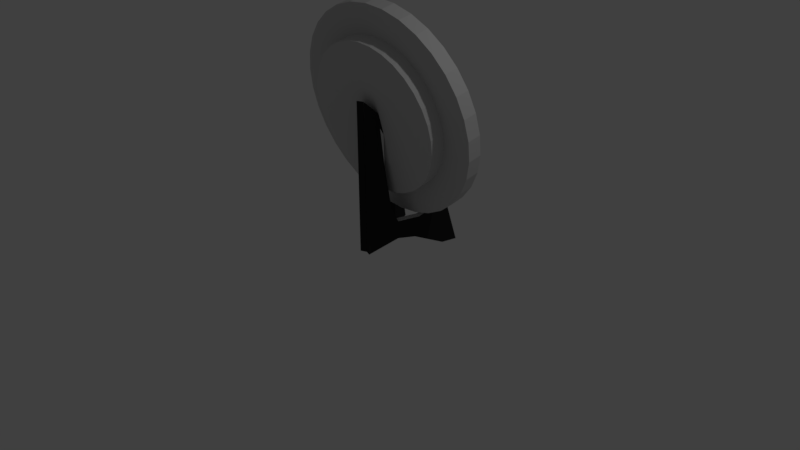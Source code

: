 # Source: plate.blend  (saved by Blender 2.78.0; exported with 4.5.12 LTS)
import bpy
from mathutils import Matrix  # noqa: F401  (used for matrix-valued properties, if any)

bpy.ops.wm.read_factory_settings(use_empty=True)
scene = bpy.context.scene
scene.name = 'Scene'

# ---- collections
col_collection_1 = bpy.data.collections.new('Collection 1'); scene.collection.children.link(col_collection_1)

# ---- materials (node trees are filled in below, after node groups)
mat_material_001 = bpy.data.materials.new('Material.001')
mat_material_001.alpha_threshold = 0.0
mat_material_001.use_transparent_shadow = False
mat_material_001.diffuse_color = (0.6279, 0.6279, 0.6279, 1.0)
mat_material_001.specular_color = (1.0, 0.8195, 0.2696)
mat_material_001.roughness = 0.5
mat_material_002 = bpy.data.materials.new('Material.002')
mat_material_002.alpha_threshold = 0.0
mat_material_002.use_transparent_shadow = False
mat_material_002.diffuse_color = (0.02396, 0.02396, 0.02396, 1.0)
mat_material_002.specular_color = (0.01002, 0.01002, 0.01002)
mat_material_002.roughness = 0.5

# ---- material node trees

# ---- world
world_world = bpy.data.worlds.new('World'); scene.world = world_world
world_world.color = (0.05088, 0.05088, 0.05088)
world_world.use_sun_shadow = False
world_world.sun_shadow_jitter_overblur = 0.0
world_world.cycles.sampling_method = 'MANUAL'

# ---- cameras
cam_camera = bpy.data.cameras.new('Camera')
cam_camera.clip_end = 100.0
cam_camera.lens = 35.0
cam_camera.sensor_width = 32.0
cam_camera.sensor_height = 18.0
cam_camera.ortho_scale = 7.314
cam_camera.dof.focus_distance = 0.0
cam_camera.dof.aperture_fstop = 128.0

# ---- lights
light_lamp = bpy.data.lights.new('Lamp', 'POINT')
light_lamp.transmission_factor = 0.0
light_lamp.cutoff_distance = 30.0
light_lamp.energy = 100.0
light_lamp.shadow_buffer_clip_start = 1.001
light_lamp.shadow_soft_size = 0.1
light_lamp.shadow_maximum_resolution = 0.006
light_lamp.use_absolute_resolution = True

# ---- meshes
me_cylinder = bpy.data.meshes.new('Cylinder')
me_cylinder.from_pydata([(0.4692, 0.5788, 0.002708), (0.4829, 0.5736, -0.2692), (0.8093, 0.2997, -0.01306), (0.8502, 0.5012, -0.01484), (0.8191, 0.296, -0.2088), (0.8601, 0.4975, -0.2106), (0.8662, 0.2847, -0.3988), (0.9072, 0.4862, -0.4005), (0.9487, 0.2664, -0.5756), (0.9897, 0.4679, -0.5774), (1.064, 0.2417, -0.7326), (1.104, 0.4432, -0.7344), (1.206, 0.2116, -0.8637), (1.247, 0.4131, -0.8655), (1.371, 0.1771, -0.9638), (1.412, 0.3786, -0.9656), (1.552, 0.1398, -1.029), (1.593, 0.3413, -1.031), (1.742, 0.1009, -1.057), (1.783, 0.3024, -1.059), (1.934, 0.06201, -1.047), (1.975, 0.2635, -1.048), (2.12, 0.02459, -0.9983), (2.161, 0.2261, -1.0), (2.294, -0.009924, -0.9138), (2.335, 0.1916, -0.9156), (2.448, -0.04019, -0.7964), (2.489, 0.1613, -0.7982), (2.577, -0.06506, -0.6506), (2.618, 0.1364, -0.6524), (2.675, -0.08357, -0.4821), (2.716, 0.1179, -0.4838), (2.739, -0.09502, -0.2972), (2.78, 0.1065, -0.299), (2.767, -0.09895, -0.1032), (2.808, 0.1026, -0.105), (2.757, -0.09522, 0.09253), (2.798, 0.1063, 0.09075), (2.71, -0.08398, 0.2825), (2.751, 0.1175, 0.2807), (2.628, -0.06565, 0.4594), (2.669, 0.1359, 0.4576), (2.513, -0.04095, 0.6163), (2.554, 0.1606, 0.6146), (2.37, -0.01081, 0.7474), (2.411, 0.1907, 0.7456), (2.205, 0.0236, 0.8475), (2.246, 0.2251, 0.8457), (2.024, 0.06097, 0.9128), (2.065, 0.2625, 0.911), (1.834, 0.09984, 0.9408), (1.875, 0.3013, 0.939), (1.642, 0.1387, 0.9304), (1.683, 0.3402, 0.9286), (1.456, 0.1762, 0.882), (1.497, 0.3777, 0.8802), (1.282, 0.2107, 0.7975), (1.323, 0.4122, 0.7957), (1.128, 0.2409, 0.6801), (1.169, 0.4424, 0.6783), (0.9997, 0.2658, 0.5343), (1.041, 0.4673, 0.5325), (0.9013, 0.2843, 0.3658), (0.9423, 0.4858, 0.364), (0.837, 0.2958, 0.181), (0.878, 0.4973, 0.1792), (0.5484, 0.558, -0.5331), (0.663, 0.5325, -0.7788), (0.8225, 0.4982, -0.9969), (1.021, 0.4563, -1.179), (1.25, 0.4085, -1.318), (1.501, 0.3566, -1.409), (1.765, 0.3026, -1.448), (2.032, 0.2486, -1.433), (2.291, 0.1966, -1.366), (2.532, 0.1487, -1.249), (2.746, 0.1066, -1.085), (2.924, 0.07206, -0.883), (3.061, 0.04634, -0.6488), (3.15, 0.03045, -0.3921), (3.189, 0.02498, -0.1225), (3.175, 0.03016, 0.1494), (3.11, 0.04578, 0.4133), (2.995, 0.07124, 0.659), (2.836, 0.1056, 0.8771), (2.638, 0.1474, 1.059), (2.408, 0.1952, 1.198), (2.157, 0.2471, 1.289), (1.893, 0.3011, 1.328), (1.626, 0.3552, 1.313), (1.368, 0.4072, 1.246), (1.127, 0.4551, 1.129), (0.9126, 0.4972, 0.9656), (0.7338, 0.5317, 0.7631), (0.5972, 0.5574, 0.529), (0.5078, 0.5733, 0.2722), (0.5076, 0.7674, 0.001047), (0.5461, 0.762, 0.2706), (0.6355, 0.7461, 0.5273), (0.7722, 0.7204, 0.7615), (0.951, 0.6858, 0.964), (1.165, 0.6438, 1.127), (1.406, 0.5958, 1.244), (1.665, 0.5438, 1.312), (1.931, 0.4898, 1.326), (2.195, 0.4358, 1.287), (2.447, 0.3839, 1.197), (2.676, 0.3361, 1.057), (2.874, 0.2942, 0.8754), (3.034, 0.2599, 0.6573), (3.148, 0.2344, 0.4116), (3.214, 0.2188, 0.1477), (3.227, 0.2136, -0.1242), (3.189, 0.2191, -0.3937), (3.099, 0.235, -0.6505), (2.963, 0.2607, -0.8846), (2.784, 0.2953, -1.087), (2.57, 0.3373, -1.25), (2.329, 0.3853, -1.368), (2.07, 0.4372, -1.435), (1.804, 0.4913, -1.449), (1.54, 0.5453, -1.41), (1.288, 0.5972, -1.32), (1.059, 0.645, -1.181), (0.8608, 0.6869, -0.9986), (0.7013, 0.7212, -0.7805), (0.5867, 0.7466, -0.5348), (0.5213, 0.7623, -0.2709), (0.8766, 0.4926, -0.01605), (0.9036, 0.4888, 0.1726), (0.9661, 0.4776, 0.3524), (1.062, 0.4596, 0.5162), (1.187, 0.4354, 0.658), (1.337, 0.406, 0.7722), (1.505, 0.3725, 0.8543), (1.687, 0.3361, 0.9014), (1.873, 0.2982, 0.9115), (2.058, 0.2604, 0.8843), (2.234, 0.2241, 0.8208), (2.394, 0.1906, 0.7234), (2.533, 0.1613, 0.596), (2.645, 0.1373, 0.4433), (2.725, 0.1195, 0.2713), (2.771, 0.1085, 0.08663), (2.78, 0.1049, -0.1037), (2.753, 0.1088, -0.2924), (2.691, 0.1199, -0.4721), (2.595, 0.1379, -0.636), (2.47, 0.1621, -0.7778), (2.32, 0.1915, -0.8919), (2.152, 0.2251, -0.9741), (1.97, 0.2614, -1.021), (1.784, 0.2993, -1.031), (1.599, 0.3371, -1.004), (1.423, 0.3734, -0.9406), (1.263, 0.4069, -0.8432), (1.124, 0.4362, -0.7158), (1.012, 0.4602, -0.5631), (0.9319, 0.478, -0.3911), (0.8862, 0.489, -0.2064), (1.905, 0.06653, -0.2171), (0.01928, 1.067, -0.5171), (0.00856, 0.88, -0.4524), (0.169, 0.5203, -0.3131), (0.1906, 0.3044, -0.2308), (2.037, -0.06888, -0.1709), (0.03916, -0.06888, -0.08), (1.638, -0.06888, -0.1527), (1.238, -0.06888, -0.1345), (0.8383, -0.06888, -0.1163), (0.4388, -0.06888, -0.09817), (0.6719, 0.9015, -0.483), (0.5384, 0.7579, -0.4215), (0.4442, 0.5725, -0.3458), (1.634, 0.1291, -0.2289), (1.234, 0.1353, -0.2131), (0.6374, 0.2179, -0.2178), (0.4322, 0.3044, -0.2418), (1.909, 0.1001, -0.13), (0.02324, 1.1, -0.4301), (0.01252, 0.9136, -0.3654), (0.1729, 0.5539, -0.2261), (0.1945, 0.3379, -0.1438), (2.041, -0.03532, -0.08383), (0.04312, -0.03532, 0.007039), (1.641, -0.03532, -0.06566), (1.242, -0.03532, -0.04748), (0.8423, -0.03532, -0.02931), (0.4427, -0.03532, -0.01114), (0.6758, 0.9351, -0.3959), (0.5424, 0.7914, -0.3345), (0.4481, 0.6061, -0.2587), (1.638, 0.1626, -0.1418), (1.238, 0.1689, -0.1261), (0.6414, 0.2515, -0.1308), (0.4362, 0.3379, -0.1548), (1.915, 0.09705, -0.02206), (0.05845, 1.082, 0.4549), (0.0424, 0.9023, 0.3729), (0.1922, 0.5413, 0.2254), (0.2075, 0.3276, 0.136), (2.044, -0.03661, -0.08229), (0.04513, -0.04221, -0.01174), (1.644, -0.03773, -0.06818), (1.244, -0.03885, -0.05407), (0.8446, -0.03997, -0.03996), (0.4449, -0.04109, -0.02585), (0.7064, 0.92, 0.364), (0.5687, 0.7775, 0.3098), (0.469, 0.5938, 0.2371), (1.646, 0.1582, 0.01314), (1.247, 0.1633, 0.02984), (0.652, 0.2433, 0.08479), (0.4493, 0.3283, 0.1275), (1.918, 0.06124, 0.06411), (0.06159, 1.046, 0.5411), (0.04554, 0.8665, 0.4591), (0.1954, 0.5055, 0.3116), (0.2107, 0.2918, 0.2222), (2.047, -0.07241, 0.00388), (0.04827, -0.07802, 0.07443), (1.647, -0.07354, 0.01799), (1.248, -0.07465, 0.0321), (0.8478, -0.07578, 0.04621), (0.448, -0.0769, 0.06032), (0.7096, 0.8842, 0.4502), (0.5719, 0.7417, 0.396), (0.4722, 0.5579, 0.3233), (1.65, 0.1224, 0.09931), (1.25, 0.1275, 0.116), (0.6552, 0.2075, 0.171), (0.4524, 0.2925, 0.2137)], [], [(82, 81, 111, 110), (63, 61, 93, 94), (2, 3, 5, 4), (0, 95, 97, 96), (9, 7, 66, 67), (4, 5, 7, 6), (66, 1, 127, 126), (25, 23, 74, 75), (6, 7, 9, 8), (93, 92, 100, 99), (41, 39, 82, 83), (8, 9, 11, 10), (85, 84, 108, 107), (57, 55, 90, 91), (10, 11, 13, 12), (77, 76, 116, 115), (19, 17, 71, 72), (12, 13, 15, 14), (69, 68, 124, 123), (35, 33, 79, 80), (14, 15, 17, 16), (88, 87, 105, 104), (51, 49, 87, 88), (16, 17, 19, 18), (80, 79, 113, 112), (13, 11, 68, 69), (18, 19, 21, 20), (72, 71, 121, 120), (29, 27, 76, 77), (20, 21, 23, 22), (91, 90, 102, 101), (45, 43, 84, 85), (22, 23, 25, 24), (83, 82, 110, 109), (61, 59, 92, 93), (24, 25, 27, 26), (75, 74, 118, 117), (3, 65, 95, 0), (26, 27, 29, 28), (67, 66, 126, 125), (7, 5, 1, 66), (28, 29, 31, 30), (94, 93, 99, 98), (23, 21, 73, 74), (30, 31, 33, 32), (86, 85, 107, 106), (39, 37, 81, 82), (32, 33, 35, 34), (78, 77, 115, 114), (55, 53, 89, 90), (34, 35, 37, 36), (70, 69, 123, 122), (17, 15, 70, 71), (36, 37, 39, 38), (89, 88, 104, 103), (33, 31, 78, 79), (38, 39, 41, 40), (81, 80, 112, 111), (49, 47, 86, 87), (40, 41, 43, 42), (73, 72, 120, 119), (65, 63, 94, 95), (42, 43, 45, 44), (1, 0, 96, 127), (11, 9, 67, 68), (44, 45, 47, 46), (92, 91, 101, 100), (27, 25, 75, 76), (46, 47, 49, 48), (84, 83, 109, 108), (43, 41, 83, 84), (48, 49, 51, 50), (76, 75, 117, 116), (59, 57, 91, 92), (50, 51, 53, 52), (68, 67, 125, 124), (21, 19, 72, 73), (52, 53, 55, 54), (87, 86, 106, 105), (37, 35, 80, 81), (54, 55, 57, 56), (79, 78, 114, 113), (53, 51, 88, 89), (56, 57, 59, 58), (71, 70, 122, 121), (5, 3, 0, 1), (58, 59, 61, 60), (101, 102, 134, 133), (15, 13, 69, 70), (60, 61, 63, 62), (31, 29, 77, 78), (95, 94, 98, 97), (62, 63, 65, 64), (74, 73, 119, 118), (47, 45, 85, 86), (64, 65, 3, 2), (2, 4, 6, 8, 10, 12, 14, 16, 18, 20, 22, 24, 26, 28, 30, 32, 34, 36, 38, 40, 42, 44, 46, 48, 50, 52, 54, 56, 58, 60, 62, 64), (90, 89, 103, 102), (159, 128, 129, 130, 131, 132, 133, 134, 135, 136, 137, 138, 139, 140, 141, 142, 143, 144, 145, 146, 147, 148, 149, 150, 151, 152, 153, 154, 155, 156, 157, 158), (115, 116, 148, 147), (102, 103, 135, 134), (116, 117, 149, 148), (103, 104, 136, 135), (117, 118, 150, 149), (104, 105, 137, 136), (118, 119, 151, 150), (105, 106, 138, 137), (119, 120, 152, 151), (106, 107, 139, 138), (120, 121, 153, 152), (107, 108, 140, 139), (121, 122, 154, 153), (108, 109, 141, 140), (122, 123, 155, 154), (109, 110, 142, 141), (96, 97, 129, 128), (123, 124, 156, 155), (110, 111, 143, 142), (97, 98, 130, 129), (124, 125, 157, 156), (111, 112, 144, 143), (98, 99, 131, 130), (125, 126, 158, 157), (112, 113, 145, 144), (99, 100, 132, 131), (126, 127, 159, 158), (113, 114, 146, 145), (100, 101, 133, 132), (127, 96, 128, 159), (114, 115, 147, 146), (174, 160, 165, 167), (163, 173, 177, 164), (162, 172, 173, 163), (161, 171, 172, 162), (164, 177, 170, 166), (177, 176, 169, 170), (176, 175, 168, 169), (175, 174, 167, 168), (192, 178, 183, 185), (181, 191, 195, 182), (180, 190, 191, 181), (179, 189, 190, 180), (182, 195, 188, 184), (195, 194, 187, 188), (194, 193, 186, 187), (193, 192, 185, 186), (165, 160, 178, 183), (174, 175, 193, 192, 178, 160), (176, 194, 193, 175), (177, 195, 194, 176), (177, 173, 191, 195), (173, 172, 190, 191), (172, 171, 189, 190), (161, 179, 189, 171), (164, 166, 184, 182), (163, 164, 182, 181), (162, 163, 181, 180), (161, 162, 180, 179), (166, 170, 169, 168, 167, 165, 183, 185, 186, 187, 188, 184), (210, 196, 201, 203), (199, 209, 213, 200), (198, 208, 209, 199), (197, 207, 208, 198), (200, 213, 206, 202), (213, 212, 205, 206), (212, 211, 204, 205), (211, 210, 203, 204), (228, 214, 219, 221), (217, 227, 231, 218), (216, 226, 227, 217), (215, 225, 226, 216), (218, 231, 224, 220), (231, 230, 223, 224), (230, 229, 222, 223), (229, 228, 221, 222), (201, 196, 214, 219), (210, 211, 229, 228, 214, 196), (212, 230, 229, 211), (213, 231, 230, 212), (213, 209, 227, 231), (209, 208, 226, 227), (208, 207, 225, 226), (197, 215, 225, 207), (200, 202, 220, 218), (199, 200, 218, 217), (198, 199, 217, 216), (197, 198, 216, 215), (202, 206, 205, 204, 203, 201, 219, 221, 222, 223, 224, 220)])
me_cylinder.polygons.foreach_set('material_index', [0, 0, 0, 0, 0, 0, 0, 0, 0, 0, 0, 0, 0, 0, 0, 0, 0, 0, 0, 0, 0, 0, 0, 0, 0, 0, 0, 0, 0, 0, 0, 0, 0, 0, 0, 0, 0, 0, 0, 0, 0, 0, 0, 0, 0, 0, 0, 0, 0, 0, 0, 0, 0, 0, 0, 0, 0, 0, 0, 0, 0, 0, 0, 0, 0, 0, 0, 0, 0, 0, 0, 0, 0, 0, 0, 0, 0, 0, 0, 0, 0, 0, 0, 0, 0, 0, 0, 0, 0, 0, 0, 0, 0, 0, 0, 0, 0, 0, 0, 0, 0, 0, 0, 0, 0, 0, 0, 0, 0, 0, 0, 0, 0, 0, 0, 0, 0, 0, 0, 0, 0, 0, 0, 0, 0, 0, 0, 0, 0, 0, 1, 1, 1, 1, 1, 1, 1, 1, 0, 1, 1, 1, 1, 1, 1, 0, 1, 0, 1, 1, 0, 0, 1, 1, 1, 1, 1, 1, 1, 0, 1, 1, 1, 1, 1, 1, 0, 1, 1, 1, 1, 1, 1, 1, 1, 1, 1, 1, 1, 1, 1, 1, 1, 1, 1, 1, 1, 1])
_uv = me_cylinder.uv_layers.new(name='UVMap')
_uv.uv.foreach_set('vector', [0.0, 0.0, 1.0, 0.0, 1.0, 1.0, 0.0, 1.0, 0.0, 0.0, 1.0, 0.0, 1.0, 1.0, 0.0, 1.0, 0.0, 0.0, 1.0, 0.0, 1.0, 1.0, 0.0, 1.0, 0.0, 0.0, 1.0, 0.0, 1.0, 1.0, 0.0, 1.0, 0.0, 0.0, 1.0, 0.0, 1.0, 1.0, 0.0, 1.0, 0.0, 0.0, 1.0, 0.0, 1.0, 1.0, 0.0, 1.0, 0.0, 0.0, 1.0, 0.0, 1.0, 1.0, 0.0, 1.0, 0.0, 0.0, 1.0, 0.0, 1.0, 1.0, 0.0, 1.0, 0.0, 0.0, 1.0, 0.0, 1.0, 1.0, 0.0, 1.0, 0.0, 0.0, 1.0, 0.0, 1.0, 1.0, 0.0, 1.0, 0.0, 0.0, 1.0, 0.0, 1.0, 1.0, 0.0, 1.0, 0.0, 0.0, 1.0, 0.0, 1.0, 1.0, 0.0, 1.0, 0.0, 0.0, 1.0, 0.0, 1.0, 1.0, 0.0, 1.0, 0.0, 0.0, 1.0, 0.0, 1.0, 1.0, 0.0, 1.0, 0.0, 0.0, 1.0, 0.0, 1.0, 1.0, 0.0, 1.0, 0.0, 0.0, 1.0, 0.0, 1.0, 1.0, 0.0, 1.0, 0.0, 0.0, 1.0, 0.0, 1.0, 1.0, 0.0, 1.0, 0.0, 0.0, 1.0, 0.0, 1.0, 1.0, 0.0, 1.0, 0.0, 0.0, 1.0, 0.0, 1.0, 1.0, 0.0, 1.0, 0.0, 0.0, 1.0, 0.0, 1.0, 1.0, 0.0, 1.0, 0.0, 0.0, 1.0, 0.0, 1.0, 1.0, 0.0, 1.0, 0.0, 0.0, 1.0, 0.0, 1.0, 1.0, 0.0, 1.0, 0.0, 0.0, 1.0, 0.0, 1.0, 1.0, 0.0, 1.0, 0.0, 0.0, 1.0, 0.0, 1.0, 1.0, 0.0, 1.0, 0.0, 0.0, 1.0, 0.0, 1.0, 1.0, 0.0, 1.0, 0.0, 0.0, 1.0, 0.0, 1.0, 1.0, 0.0, 1.0, 0.0, 0.0, 1.0, 0.0, 1.0, 1.0, 0.0, 1.0, 0.0, 0.0, 1.0, 0.0, 1.0, 1.0, 0.0, 1.0, 0.0, 0.0, 1.0, 0.0, 1.0, 1.0, 0.0, 1.0, 0.0, 0.0, 1.0, 0.0, 1.0, 1.0, 0.0, 1.0, 0.0, 0.0, 1.0, 0.0, 1.0, 1.0, 0.0, 1.0, 0.0, 0.0, 1.0, 0.0, 1.0, 1.0, 0.0, 1.0, 0.0, 0.0, 1.0, 0.0, 1.0, 1.0, 0.0, 1.0, 0.0, 0.0, 1.0, 0.0, 1.0, 1.0, 0.0, 1.0, 0.0, 0.0, 1.0, 0.0, 1.0, 1.0, 0.0, 1.0, 0.0, 0.0, 1.0, 0.0, 1.0, 1.0, 0.0, 1.0, 0.0, 0.0, 1.0, 0.0, 1.0, 1.0, 0.0, 1.0, 0.0, 0.0, 1.0, 0.0, 1.0, 1.0, 0.0, 1.0, 0.0, 0.0, 1.0, 0.0, 1.0, 1.0, 0.0, 1.0, 0.0, 0.0, 1.0, 0.0, 1.0, 1.0, 0.0, 1.0, 0.0, 0.0, 1.0, 0.0, 1.0, 1.0, 0.0, 1.0, 0.0, 0.0, 1.0, 0.0, 1.0, 1.0, 0.0, 1.0, 0.0, 0.0, 1.0, 0.0, 1.0, 1.0, 0.0, 1.0, 0.0, 0.0, 1.0, 0.0, 1.0, 1.0, 0.0, 1.0, 0.0, 0.0, 1.0, 0.0, 1.0, 1.0, 0.0, 1.0, 0.0, 0.0, 1.0, 0.0, 1.0, 1.0, 0.0, 1.0, 0.0, 0.0, 1.0, 0.0, 1.0, 1.0, 0.0, 1.0, 0.0, 0.0, 1.0, 0.0, 1.0, 1.0, 0.0, 1.0, 0.0, 0.0, 1.0, 0.0, 1.0, 1.0, 0.0, 1.0, 0.0, 0.0, 1.0, 0.0, 1.0, 1.0, 0.0, 1.0, 0.0, 0.0, 1.0, 0.0, 1.0, 1.0, 0.0, 1.0, 0.0, 0.0, 1.0, 0.0, 1.0, 1.0, 0.0, 1.0, 0.0, 0.0, 1.0, 0.0, 1.0, 1.0, 0.0, 1.0, 0.0, 0.0, 1.0, 0.0, 1.0, 1.0, 0.0, 1.0, 0.0, 0.0, 1.0, 0.0, 1.0, 1.0, 0.0, 1.0, 0.0, 0.0, 1.0, 0.0, 1.0, 1.0, 0.0, 1.0, 0.0, 0.0, 1.0, 0.0, 1.0, 1.0, 0.0, 1.0, 0.0, 0.0, 1.0, 0.0, 1.0, 1.0, 0.0, 1.0, 0.0, 0.0, 1.0, 0.0, 1.0, 1.0, 0.0, 1.0, 0.0, 0.0, 1.0, 0.0, 1.0, 1.0, 0.0, 1.0, 0.0, 0.0, 1.0, 0.0, 1.0, 1.0, 0.0, 1.0, 0.0, 0.0, 1.0, 0.0, 1.0, 1.0, 0.0, 1.0, 0.0, 0.0, 1.0, 0.0, 1.0, 1.0, 0.0, 1.0, 0.0, 0.0, 1.0, 0.0, 1.0, 1.0, 0.0, 1.0, 0.0, 0.0, 1.0, 0.0, 1.0, 1.0, 0.0, 1.0, 0.0, 0.0, 1.0, 0.0, 1.0, 1.0, 0.0, 1.0, 0.0, 0.0, 1.0, 0.0, 1.0, 1.0, 0.0, 1.0, 0.0, 0.0, 1.0, 0.0, 1.0, 1.0, 0.0, 1.0, 0.0, 0.0, 1.0, 0.0, 1.0, 1.0, 0.0, 1.0, 0.0, 0.0, 1.0, 0.0, 1.0, 1.0, 0.0, 1.0, 0.0, 0.0, 1.0, 0.0, 1.0, 1.0, 0.0, 1.0, 0.0, 0.0, 1.0, 0.0, 1.0, 1.0, 0.0, 1.0, 0.0, 0.0, 1.0, 0.0, 1.0, 1.0, 0.0, 1.0, 0.0, 0.0, 1.0, 0.0, 1.0, 1.0, 0.0, 1.0, 0.0, 0.0, 1.0, 0.0, 1.0, 1.0, 0.0, 1.0, 0.0, 0.0, 1.0, 0.0, 1.0, 1.0, 0.0, 1.0, 0.0, 0.0, 1.0, 0.0, 1.0, 1.0, 0.0, 1.0, 0.0, 0.0, 1.0, 0.0, 1.0, 1.0, 0.0, 1.0, 0.0, 0.0, 1.0, 0.0, 1.0, 1.0, 0.0, 1.0, 0.0, 0.0, 1.0, 0.0, 1.0, 1.0, 0.0, 1.0, 0.0, 0.0, 1.0, 0.0, 1.0, 1.0, 0.0, 1.0, 0.0, 0.0, 1.0, 0.0, 1.0, 1.0, 0.0, 1.0, 0.0, 0.0, 1.0, 0.0, 1.0, 1.0, 0.0, 1.0, 0.0, 0.0, 1.0, 0.0, 1.0, 1.0, 0.0, 1.0, 0.0, 0.0, 1.0, 0.0, 1.0, 1.0, 0.0, 1.0, 0.0, 0.0, 1.0, 0.0, 1.0, 1.0, 0.0, 1.0, 0.0, 0.0, 1.0, 0.0, 1.0, 1.0, 0.0, 1.0, 0.0, 0.0, 1.0, 0.0, 1.0, 1.0, 0.0, 1.0, 0.0, 0.0, 1.0, 0.0, 1.0, 1.0, 0.0, 1.0, 0.0, 0.0, 1.0, 0.0, 1.0, 1.0, 0.0, 1.0, 0.0, 0.0, 1.0, 0.0, 1.0, 1.0, 0.0, 1.0, 0.0, 0.0, 1.0, 0.0, 1.0, 1.0, 0.0, 1.0, 0.0, 0.0, 1.0, 0.0, 1.0, 1.0, 0.0, 1.0, 0.0, 0.0, 1.0, 0.0, 1.0, 1.0, 0.0, 1.0, 0.0, 0.0, 1.0, 0.0, 1.0, 1.0, 0.0, 1.0, 0.0, 0.0, 1.0, 0.0, 1.0, 1.0, 0.0, 1.0, 0.5, 1.0, 0.5975, 0.9904, 0.6913, 0.9619, 0.7778, 0.9157, 0.8536, 0.8536, 0.9157, 0.7778, 0.9619, 0.6913, 0.9904, 0.5975, 1.0, 0.5, 0.9904, 0.4025, 0.9619, 0.3087, 0.9157, 0.2222, 0.8536, 0.1464, 0.7778, 0.08427, 0.6913, 0.03806, 0.5975, 0.009607, 0.5, 0.0, 0.4025, 0.009607, 0.3087, 0.03806, 0.2222, 0.08427, 0.1464, 0.1464, 0.08426, 0.2222, 0.03806, 0.3087, 0.009607, 0.4025, 0.0, 0.5, 0.009607, 0.5975, 0.03806, 0.6913, 0.08427, 0.7778, 0.1464, 0.8536, 0.2222, 0.9157, 0.3087, 0.9619, 0.4025, 0.9904, 0.0, 0.0, 1.0, 0.0, 1.0, 1.0, 0.0, 1.0, 0.01921, 0.3542, 0.05691, 0.2632, 0.1116, 0.1813, 0.1813, 0.1116, 0.2632, 0.05691, 0.3542, 0.01921, 0.4508, 0.0, 0.5492, 0.0, 0.6458, 0.01921, 0.7368, 0.05691, 0.8187, 0.1116, 0.8884, 0.1813, 0.9431, 0.2632, 0.9808, 0.3542, 1.0, 0.4508, 1.0, 0.5492, 0.9808, 0.6458, 0.9431, 0.7368, 0.8884, 0.8187, 0.8187, 0.8884, 0.7368, 0.9431, 0.6458, 0.9808, 0.5492, 1.0, 0.4508, 1.0, 0.3542, 0.9808, 0.2632, 0.9431, 0.1813, 0.8884, 0.1116, 0.8187, 0.05691, 0.7368, 0.01921, 0.6458, 0.0, 0.5492, 0.0, 0.4508, 0.0, 0.0, 1.0, 0.0, 1.0, 1.0, 0.0, 1.0, 0.0, 0.0, 1.0, 0.0, 1.0, 1.0, 0.0, 1.0, 0.0, 0.0, 1.0, 0.0, 1.0, 1.0, 0.0, 1.0, 0.0, 0.0, 1.0, 0.0, 1.0, 1.0, 0.0, 1.0, 0.0, 0.0, 1.0, 0.0, 1.0, 1.0, 0.0, 1.0, 0.0, 0.0, 1.0, 0.0, 1.0, 1.0, 0.0, 1.0, 0.0, 0.0, 1.0, 0.0, 1.0, 1.0, 0.0, 1.0, 0.0, 0.0, 1.0, 0.0, 1.0, 1.0, 0.0, 1.0, 0.0, 0.0, 1.0, 0.0, 1.0, 1.0, 0.0, 1.0, 0.0, 0.0, 1.0, 0.0, 1.0, 1.0, 0.0, 1.0, 0.0, 0.0, 1.0, 0.0, 1.0, 1.0, 0.0, 1.0, 0.0, 0.0, 1.0, 0.0, 1.0, 1.0, 0.0, 1.0, 0.0, 0.0, 1.0, 0.0, 1.0, 1.0, 0.0, 1.0, 0.0, 0.0, 1.0, 0.0, 1.0, 1.0, 0.0, 1.0, 0.0, 0.0, 1.0, 0.0, 1.0, 1.0, 0.0, 1.0, 0.0, 0.0, 1.0, 0.0, 1.0, 1.0, 0.0, 1.0, 0.0, 0.0, 1.0, 0.0, 1.0, 1.0, 0.0, 1.0, 0.0, 0.0, 1.0, 0.0, 1.0, 1.0, 0.0, 1.0, 0.0, 0.0, 1.0, 0.0, 1.0, 1.0, 0.0, 1.0, 0.0, 0.0, 1.0, 0.0, 1.0, 1.0, 0.0, 1.0, 0.0, 0.0, 1.0, 0.0, 1.0, 1.0, 0.0, 1.0, 0.0, 0.0, 1.0, 0.0, 1.0, 1.0, 0.0, 1.0, 0.0, 0.0, 1.0, 0.0, 1.0, 1.0, 0.0, 1.0, 0.0, 0.0, 1.0, 0.0, 1.0, 1.0, 0.0, 1.0, 0.0, 0.0, 1.0, 0.0, 1.0, 1.0, 0.0, 1.0, 0.0, 0.0, 1.0, 0.0, 1.0, 1.0, 0.0, 1.0, 0.0, 0.0, 1.0, 0.0, 1.0, 1.0, 0.0, 1.0, 0.0, 0.0, 1.0, 0.0, 1.0, 1.0, 0.0, 1.0, 0.0, 0.0, 1.0, 0.0, 1.0, 1.0, 0.0, 1.0, 0.0, 0.0, 1.0, 0.0, 1.0, 1.0, 0.0, 1.0, 0.0, 0.0, 1.0, 0.0, 1.0, 1.0, 0.0, 1.0, 0.0, 0.0, 1.0, 0.0, 1.0, 1.0, 0.0, 1.0, 0.0, 0.0, 1.0, 0.0, 1.0, 1.0, 0.0, 1.0, 0.0, 0.0, 1.0, 0.0, 1.0, 1.0, 0.0, 1.0, 0.0, 0.0, 1.0, 0.0, 1.0, 1.0, 0.0, 1.0, 0.0, 0.0, 1.0, 0.0, 1.0, 1.0, 0.0, 1.0, 0.0, 0.0, 1.0, 0.0, 1.0, 1.0, 0.0, 1.0, 0.0, 0.0, 1.0, 0.0, 1.0, 1.0, 0.0, 1.0, 0.0, 0.0, 1.0, 0.0, 1.0, 1.0, 0.0, 1.0, 0.0, 0.0, 1.0, 0.0, 1.0, 1.0, 0.0, 1.0, 0.0, 0.0, 1.0, 0.0, 1.0, 1.0, 0.0, 1.0, 0.0, 0.0, 1.0, 0.0, 1.0, 1.0, 0.0, 1.0, 0.0, 0.0, 1.0, 0.0, 1.0, 1.0, 0.0, 1.0, 0.0, 0.0, 1.0, 0.0, 1.0, 1.0, 0.0, 1.0, 0.0, 0.0, 1.0, 0.0, 1.0, 1.0, 0.0, 1.0, 0.0, 0.0, 1.0, 0.0, 1.0, 1.0, 0.0, 1.0, 0.0, 0.0, 1.0, 0.0, 1.0, 1.0, 0.0, 1.0, 0.0, 0.0, 1.0, 0.0, 1.0, 1.0, 0.0, 1.0, 0.5, 1.0, 0.933, 0.75, 0.933, 0.25, 0.5, 0.0, 0.06699, 0.25, 0.06699, 0.75, 0.0, 0.0, 1.0, 0.0, 1.0, 1.0, 0.0, 1.0, 0.0, 0.0, 1.0, 0.0, 1.0, 1.0, 0.0, 1.0, 0.0, 0.0, 1.0, 0.0, 1.0, 1.0, 0.0, 1.0, 0.0, 0.0, 1.0, 0.0, 1.0, 1.0, 0.0, 1.0, 0.0, 0.0, 1.0, 0.0, 1.0, 1.0, 0.0, 1.0, 0.0, 0.0, 1.0, 0.0, 1.0, 1.0, 0.0, 1.0, 0.0, 0.0, 1.0, 0.0, 1.0, 1.0, 0.0, 1.0, 0.0, 0.0, 1.0, 0.0, 1.0, 1.0, 0.0, 1.0, 0.0, 0.0, 1.0, 0.0, 1.0, 1.0, 0.0, 1.0, 0.0, 0.0, 1.0, 0.0, 1.0, 1.0, 0.0, 1.0, 0.5, 1.0, 0.75, 0.933, 0.933, 0.75, 1.0, 0.5, 0.933, 0.25, 0.75, 0.06699, 0.5, 0.0, 0.25, 0.06699, 0.06699, 0.25, 0.0, 0.5, 0.06699, 0.75, 0.25, 0.933, 0.0, 0.0, 1.0, 0.0, 1.0, 1.0, 0.0, 1.0, 0.0, 0.0, 1.0, 0.0, 1.0, 1.0, 0.0, 1.0, 0.0, 0.0, 1.0, 0.0, 1.0, 1.0, 0.0, 1.0, 0.0, 0.0, 1.0, 0.0, 1.0, 1.0, 0.0, 1.0, 0.0, 0.0, 1.0, 0.0, 1.0, 1.0, 0.0, 1.0, 0.0, 0.0, 1.0, 0.0, 1.0, 1.0, 0.0, 1.0, 0.0, 0.0, 1.0, 0.0, 1.0, 1.0, 0.0, 1.0, 0.0, 0.0, 1.0, 0.0, 1.0, 1.0, 0.0, 1.0, 0.0, 0.0, 1.0, 0.0, 1.0, 1.0, 0.0, 1.0, 0.0, 0.0, 1.0, 0.0, 1.0, 1.0, 0.0, 1.0, 0.0, 0.0, 1.0, 0.0, 1.0, 1.0, 0.0, 1.0, 0.0, 0.0, 1.0, 0.0, 1.0, 1.0, 0.0, 1.0, 0.0, 0.0, 1.0, 0.0, 1.0, 1.0, 0.0, 1.0, 0.0, 0.0, 1.0, 0.0, 1.0, 1.0, 0.0, 1.0, 0.0, 0.0, 1.0, 0.0, 1.0, 1.0, 0.0, 1.0, 0.0, 0.0, 1.0, 0.0, 1.0, 1.0, 0.0, 1.0, 0.0, 0.0, 1.0, 0.0, 1.0, 1.0, 0.0, 1.0, 0.5, 1.0, 0.933, 0.75, 0.933, 0.25, 0.5, 0.0, 0.06699, 0.25, 0.06699, 0.75, 0.0, 0.0, 1.0, 0.0, 1.0, 1.0, 0.0, 1.0, 0.0, 0.0, 1.0, 0.0, 1.0, 1.0, 0.0, 1.0, 0.0, 0.0, 1.0, 0.0, 1.0, 1.0, 0.0, 1.0, 0.0, 0.0, 1.0, 0.0, 1.0, 1.0, 0.0, 1.0, 0.0, 0.0, 1.0, 0.0, 1.0, 1.0, 0.0, 1.0, 0.0, 0.0, 1.0, 0.0, 1.0, 1.0, 0.0, 1.0, 0.0, 0.0, 1.0, 0.0, 1.0, 1.0, 0.0, 1.0, 0.0, 0.0, 1.0, 0.0, 1.0, 1.0, 0.0, 1.0, 0.0, 0.0, 1.0, 0.0, 1.0, 1.0, 0.0, 1.0, 0.0, 0.0, 1.0, 0.0, 1.0, 1.0, 0.0, 1.0, 0.5, 1.0, 0.75, 0.933, 0.933, 0.75, 1.0, 0.5, 0.933, 0.25, 0.75, 0.06699, 0.5, 0.0, 0.25, 0.06699, 0.06699, 0.25, 0.0, 0.5, 0.06699, 0.75, 0.25, 0.933])
me_cylinder.materials.append(mat_material_001)
me_cylinder.materials.append(mat_material_002)
me_cylinder.use_remesh_preserve_volume = False
me_cylinder.use_remesh_preserve_attributes = False
me_cylinder.use_mirror_vertex_groups = False
me_cylinder.update()

# ---- objects
ob_cylinder = bpy.data.objects.new('Cylinder', me_cylinder)
ob_lamp = bpy.data.objects.new('Lamp', light_lamp)
ob_camera = bpy.data.objects.new('Camera', cam_camera)

# ---- transforms, parenting, visibility, modifiers, constraints
ob_cylinder.location = (0.0, 0.0, 0.0)
ob_cylinder.rotation_euler = (-3.091e-06, -1.616, 2.954e-06)
ob_cylinder.lineart.crease_threshold = 0.0
ob_lamp.location = (4.076, 1.005, 5.904)
ob_lamp.rotation_euler = (0.6503, 0.05522, 1.866)
ob_lamp.lock_rotations_4d = False
ob_lamp.empty_display_type = 'ARROWS'
ob_lamp.color = (0.0, 0.0, 0.0, 0.0)
ob_lamp.lineart.crease_threshold = 0.0
ob_camera.location = (7.481, -6.508, 5.344)
ob_camera.rotation_euler = (1.109, 0.0, 0.8149)
ob_camera.lock_rotations_4d = False
ob_camera.empty_display_type = 'ARROWS'
ob_camera.color = (0.0, 0.0, 0.0, 0.0)
ob_camera.display_type = 'WIRE'
ob_camera.lineart.crease_threshold = 0.0

# ---- collection membership
col_collection_1.objects.link(ob_cylinder)
col_collection_1.objects.link(ob_lamp)
col_collection_1.objects.link(ob_camera)

# ---- scene / render settings (as saved in the file)
scene.camera = ob_camera
scene.frame_start = 1; scene.frame_end = 250; scene.frame_set(1)
scene.render.engine = 'BLENDER_EEVEE_NEXT'
scene.render.resolution_percentage = 50
scene.render.dither_intensity = 0.0
scene.cycles.use_denoising = False
scene.cycles.samples = 128
scene.cycles.sampling_pattern = 'TABULATED_SOBOL'
scene.cycles.light_sampling_threshold = 0.0
scene.cycles.use_adaptive_sampling = False
scene.cycles.use_light_tree = False
scene.cycles.blur_glossy = 0.0
scene.cycles.sample_clamp_indirect = 0.0
scene.view_settings.view_transform = 'Standard'
bpy.context.view_layer.update()
